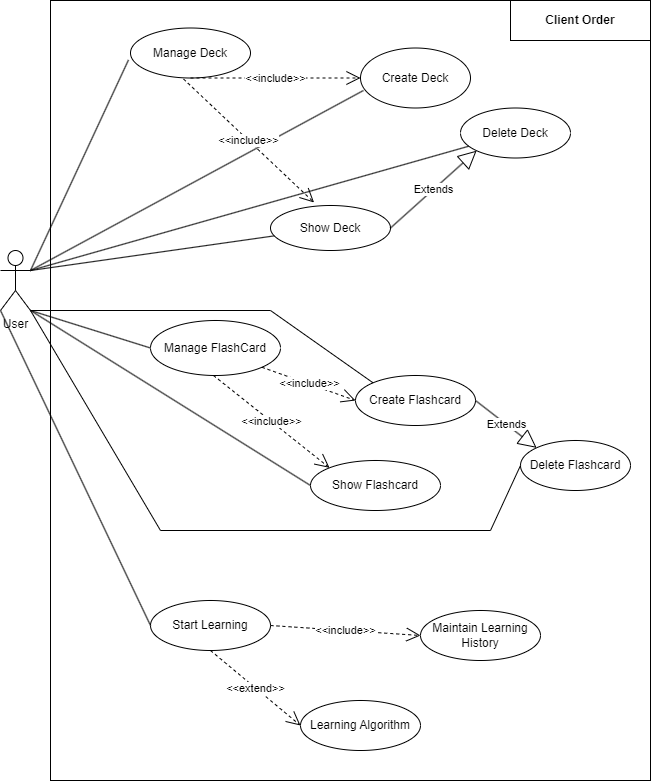

The diagram above was exported from draw.io. Its source (the exported page's mxGraphModel, read from the mxfile embedded in the PNG):
<mxGraphModel dx="1194" dy="592" grid="1" gridSize="10" guides="1" tooltips="1" connect="1" arrows="1" fold="1" page="1" pageScale="1" pageWidth="850" pageHeight="1100" math="0" shadow="0">
  <root>
    <mxCell id="0" />
    <mxCell id="1" parent="0" />
    <mxCell id="Hf96oiD9n7jhMqQf3HID-31" value="" style="group" parent="1" vertex="1" connectable="0">
      <mxGeometry x="110" y="10" width="650" height="780" as="geometry" />
    </mxCell>
    <mxCell id="Hf96oiD9n7jhMqQf3HID-30" value="" style="rounded=0;whiteSpace=wrap;html=1;" parent="Hf96oiD9n7jhMqQf3HID-31" vertex="1">
      <mxGeometry x="50" width="600" height="780" as="geometry" />
    </mxCell>
    <mxCell id="X3kguPq-7Lb3Yr7pQXm1-1" value="User" style="shape=umlActor;verticalLabelPosition=bottom;verticalAlign=top;html=1;outlineConnect=0;" parent="Hf96oiD9n7jhMqQf3HID-31" vertex="1">
      <mxGeometry y="250" width="30" height="60" as="geometry" />
    </mxCell>
    <mxCell id="X3kguPq-7Lb3Yr7pQXm1-2" value="Manage Deck" style="ellipse;whiteSpace=wrap;html=1;" parent="Hf96oiD9n7jhMqQf3HID-31" vertex="1">
      <mxGeometry x="130" y="27.5" width="120" height="50" as="geometry" />
    </mxCell>
    <mxCell id="X3kguPq-7Lb3Yr7pQXm1-3" value="Create Deck" style="ellipse;whiteSpace=wrap;html=1;" parent="Hf96oiD9n7jhMqQf3HID-31" vertex="1">
      <mxGeometry x="360" y="47.5" width="110" height="60" as="geometry" />
    </mxCell>
    <mxCell id="X3kguPq-7Lb3Yr7pQXm1-4" value="Manage FlashCard" style="ellipse;whiteSpace=wrap;html=1;" parent="Hf96oiD9n7jhMqQf3HID-31" vertex="1">
      <mxGeometry x="150" y="320" width="130" height="55" as="geometry" />
    </mxCell>
    <mxCell id="X3kguPq-7Lb3Yr7pQXm1-5" value="Start Learning" style="ellipse;whiteSpace=wrap;html=1;" parent="Hf96oiD9n7jhMqQf3HID-31" vertex="1">
      <mxGeometry x="150" y="600" width="120" height="50" as="geometry" />
    </mxCell>
    <mxCell id="X3kguPq-7Lb3Yr7pQXm1-6" value="Show Deck" style="ellipse;whiteSpace=wrap;html=1;" parent="Hf96oiD9n7jhMqQf3HID-31" vertex="1">
      <mxGeometry x="270" y="205" width="120" height="45" as="geometry" />
    </mxCell>
    <mxCell id="X3kguPq-7Lb3Yr7pQXm1-7" value="Delete Deck" style="ellipse;whiteSpace=wrap;html=1;" parent="Hf96oiD9n7jhMqQf3HID-31" vertex="1">
      <mxGeometry x="460" y="107.5" width="110" height="50" as="geometry" />
    </mxCell>
    <mxCell id="X3kguPq-7Lb3Yr7pQXm1-16" value="&lt;b&gt;Client Order&lt;/b&gt;" style="rounded=0;whiteSpace=wrap;html=1;" parent="Hf96oiD9n7jhMqQf3HID-31" vertex="1">
      <mxGeometry x="510" width="140" height="40" as="geometry" />
    </mxCell>
    <mxCell id="X3kguPq-7Lb3Yr7pQXm1-17" value="Create Flashcard" style="ellipse;whiteSpace=wrap;html=1;" parent="Hf96oiD9n7jhMqQf3HID-31" vertex="1">
      <mxGeometry x="355" y="375" width="120" height="50" as="geometry" />
    </mxCell>
    <mxCell id="Hf96oiD9n7jhMqQf3HID-1" value="Show Flashcard" style="ellipse;whiteSpace=wrap;html=1;" parent="Hf96oiD9n7jhMqQf3HID-31" vertex="1">
      <mxGeometry x="310" y="460" width="130" height="50" as="geometry" />
    </mxCell>
    <mxCell id="Hf96oiD9n7jhMqQf3HID-2" value="&amp;lt;&amp;lt;include&amp;gt;&amp;gt;" style="endArrow=open;endSize=12;dashed=1;html=1;rounded=0;exitX=0.5;exitY=1;exitDx=0;exitDy=0;entryX=0;entryY=0.5;entryDx=0;entryDy=0;" parent="Hf96oiD9n7jhMqQf3HID-31" source="X3kguPq-7Lb3Yr7pQXm1-2" target="X3kguPq-7Lb3Yr7pQXm1-3" edge="1">
      <mxGeometry width="160" relative="1" as="geometry">
        <mxPoint x="290" y="277.5" as="sourcePoint" />
        <mxPoint x="450" y="277.5" as="targetPoint" />
      </mxGeometry>
    </mxCell>
    <mxCell id="Hf96oiD9n7jhMqQf3HID-9" value="Extends" style="endArrow=block;endSize=16;endFill=0;html=1;rounded=0;exitX=1;exitY=0.5;exitDx=0;exitDy=0;entryX=0;entryY=1;entryDx=0;entryDy=0;" parent="Hf96oiD9n7jhMqQf3HID-31" source="X3kguPq-7Lb3Yr7pQXm1-6" target="X3kguPq-7Lb3Yr7pQXm1-7" edge="1">
      <mxGeometry width="160" relative="1" as="geometry">
        <mxPoint x="290" y="277.5" as="sourcePoint" />
        <mxPoint x="450" y="277.5" as="targetPoint" />
      </mxGeometry>
    </mxCell>
    <mxCell id="Hf96oiD9n7jhMqQf3HID-11" value="" style="endArrow=none;html=1;rounded=0;entryX=-0.017;entryY=0.64;entryDx=0;entryDy=0;entryPerimeter=0;" parent="Hf96oiD9n7jhMqQf3HID-31" target="X3kguPq-7Lb3Yr7pQXm1-2" edge="1">
      <mxGeometry relative="1" as="geometry">
        <mxPoint x="30" y="270" as="sourcePoint" />
        <mxPoint x="190" y="270" as="targetPoint" />
      </mxGeometry>
    </mxCell>
    <mxCell id="Hf96oiD9n7jhMqQf3HID-12" value="" style="endArrow=none;html=1;rounded=0;entryX=0.027;entryY=0.708;entryDx=0;entryDy=0;entryPerimeter=0;" parent="Hf96oiD9n7jhMqQf3HID-31" target="X3kguPq-7Lb3Yr7pQXm1-3" edge="1">
      <mxGeometry relative="1" as="geometry">
        <mxPoint x="30" y="270" as="sourcePoint" />
        <mxPoint x="240" y="190" as="targetPoint" />
      </mxGeometry>
    </mxCell>
    <mxCell id="Hf96oiD9n7jhMqQf3HID-13" value="" style="endArrow=none;html=1;rounded=0;" parent="Hf96oiD9n7jhMqQf3HID-31" target="X3kguPq-7Lb3Yr7pQXm1-7" edge="1">
      <mxGeometry relative="1" as="geometry">
        <mxPoint x="30" y="270" as="sourcePoint" />
        <mxPoint x="440" y="210" as="targetPoint" />
      </mxGeometry>
    </mxCell>
    <mxCell id="Hf96oiD9n7jhMqQf3HID-14" value="" style="endArrow=none;html=1;rounded=0;exitX=1;exitY=0.3333333333333333;exitDx=0;exitDy=0;exitPerimeter=0;" parent="Hf96oiD9n7jhMqQf3HID-31" source="X3kguPq-7Lb3Yr7pQXm1-1" target="X3kguPq-7Lb3Yr7pQXm1-6" edge="1">
      <mxGeometry relative="1" as="geometry">
        <mxPoint x="40" y="280" as="sourcePoint" />
        <mxPoint x="450" y="220" as="targetPoint" />
      </mxGeometry>
    </mxCell>
    <mxCell id="Hf96oiD9n7jhMqQf3HID-15" value="&amp;lt;&amp;lt;include&amp;gt;&amp;gt;" style="endArrow=open;endSize=12;dashed=1;html=1;rounded=0;exitX=0.442;exitY=1.02;exitDx=0;exitDy=0;entryX=0.363;entryY=-0.067;entryDx=0;entryDy=0;exitPerimeter=0;entryPerimeter=0;" parent="Hf96oiD9n7jhMqQf3HID-31" source="X3kguPq-7Lb3Yr7pQXm1-2" target="X3kguPq-7Lb3Yr7pQXm1-6" edge="1">
      <mxGeometry width="160" relative="1" as="geometry">
        <mxPoint x="200" y="87.5" as="sourcePoint" />
        <mxPoint x="240" y="137.5" as="targetPoint" />
      </mxGeometry>
    </mxCell>
    <mxCell id="Hf96oiD9n7jhMqQf3HID-16" value="" style="endArrow=none;html=1;rounded=0;exitX=1;exitY=1;exitDx=0;exitDy=0;exitPerimeter=0;entryX=0;entryY=0.5;entryDx=0;entryDy=0;" parent="Hf96oiD9n7jhMqQf3HID-31" source="X3kguPq-7Lb3Yr7pQXm1-1" target="X3kguPq-7Lb3Yr7pQXm1-4" edge="1">
      <mxGeometry relative="1" as="geometry">
        <mxPoint x="40" y="280" as="sourcePoint" />
        <mxPoint x="290" y="288" as="targetPoint" />
      </mxGeometry>
    </mxCell>
    <mxCell id="Hf96oiD9n7jhMqQf3HID-17" value="" style="endArrow=none;html=1;rounded=0;exitX=1;exitY=1;exitDx=0;exitDy=0;exitPerimeter=0;entryX=0;entryY=0;entryDx=0;entryDy=0;" parent="Hf96oiD9n7jhMqQf3HID-31" source="X3kguPq-7Lb3Yr7pQXm1-1" target="X3kguPq-7Lb3Yr7pQXm1-17" edge="1">
      <mxGeometry relative="1" as="geometry">
        <mxPoint x="40" y="320" as="sourcePoint" />
        <mxPoint x="150" y="358" as="targetPoint" />
        <Array as="points">
          <mxPoint x="270" y="310" />
        </Array>
      </mxGeometry>
    </mxCell>
    <mxCell id="Hf96oiD9n7jhMqQf3HID-18" value="" style="endArrow=none;html=1;rounded=0;exitX=1;exitY=1;exitDx=0;exitDy=0;exitPerimeter=0;entryX=0;entryY=0.5;entryDx=0;entryDy=0;" parent="Hf96oiD9n7jhMqQf3HID-31" source="X3kguPq-7Lb3Yr7pQXm1-1" target="Hf96oiD9n7jhMqQf3HID-1" edge="1">
      <mxGeometry relative="1" as="geometry">
        <mxPoint x="40" y="320" as="sourcePoint" />
        <mxPoint x="338" y="387" as="targetPoint" />
        <Array as="points" />
      </mxGeometry>
    </mxCell>
    <mxCell id="Hf96oiD9n7jhMqQf3HID-19" value="&amp;lt;&amp;lt;include&amp;gt;&amp;gt;" style="endArrow=open;endSize=12;dashed=1;html=1;rounded=0;exitX=0.442;exitY=1.02;exitDx=0;exitDy=0;entryX=0;entryY=0;entryDx=0;entryDy=0;exitPerimeter=0;" parent="Hf96oiD9n7jhMqQf3HID-31" target="Hf96oiD9n7jhMqQf3HID-1" edge="1">
      <mxGeometry width="160" relative="1" as="geometry">
        <mxPoint x="213" y="375" as="sourcePoint" />
        <mxPoint x="344" y="498" as="targetPoint" />
      </mxGeometry>
    </mxCell>
    <mxCell id="Hf96oiD9n7jhMqQf3HID-20" value="&amp;lt;&amp;lt;include&amp;gt;&amp;gt;" style="endArrow=open;endSize=12;dashed=1;html=1;rounded=0;exitX=1;exitY=1;exitDx=0;exitDy=0;entryX=0;entryY=0.5;entryDx=0;entryDy=0;" parent="Hf96oiD9n7jhMqQf3HID-31" source="X3kguPq-7Lb3Yr7pQXm1-4" target="X3kguPq-7Lb3Yr7pQXm1-17" edge="1">
      <mxGeometry width="160" relative="1" as="geometry">
        <mxPoint x="223" y="385" as="sourcePoint" />
        <mxPoint x="339" y="477" as="targetPoint" />
      </mxGeometry>
    </mxCell>
    <mxCell id="Hf96oiD9n7jhMqQf3HID-21" value="Delete Flashcard" style="ellipse;whiteSpace=wrap;html=1;" parent="Hf96oiD9n7jhMqQf3HID-31" vertex="1">
      <mxGeometry x="520" y="440" width="110" height="50" as="geometry" />
    </mxCell>
    <mxCell id="Hf96oiD9n7jhMqQf3HID-22" value="Extends" style="endArrow=block;endSize=16;endFill=0;html=1;rounded=0;exitX=1;exitY=0.5;exitDx=0;exitDy=0;entryX=0;entryY=0;entryDx=0;entryDy=0;" parent="Hf96oiD9n7jhMqQf3HID-31" source="X3kguPq-7Lb3Yr7pQXm1-17" target="Hf96oiD9n7jhMqQf3HID-21" edge="1">
      <mxGeometry width="160" relative="1" as="geometry">
        <mxPoint x="420" y="290" as="sourcePoint" />
        <mxPoint x="506" y="213" as="targetPoint" />
      </mxGeometry>
    </mxCell>
    <mxCell id="Hf96oiD9n7jhMqQf3HID-23" value="" style="endArrow=none;html=1;rounded=0;exitX=1;exitY=1;exitDx=0;exitDy=0;exitPerimeter=0;entryX=0;entryY=0.5;entryDx=0;entryDy=0;" parent="Hf96oiD9n7jhMqQf3HID-31" source="X3kguPq-7Lb3Yr7pQXm1-1" target="Hf96oiD9n7jhMqQf3HID-21" edge="1">
      <mxGeometry relative="1" as="geometry">
        <mxPoint x="40" y="320" as="sourcePoint" />
        <mxPoint x="310" y="495" as="targetPoint" />
        <Array as="points">
          <mxPoint x="160" y="530" />
          <mxPoint x="490" y="530" />
        </Array>
      </mxGeometry>
    </mxCell>
    <mxCell id="Hf96oiD9n7jhMqQf3HID-24" value="" style="endArrow=none;html=1;rounded=0;exitX=0;exitY=1;exitDx=0;exitDy=0;exitPerimeter=0;entryX=0;entryY=0.5;entryDx=0;entryDy=0;" parent="Hf96oiD9n7jhMqQf3HID-31" source="X3kguPq-7Lb3Yr7pQXm1-1" target="X3kguPq-7Lb3Yr7pQXm1-5" edge="1">
      <mxGeometry relative="1" as="geometry">
        <mxPoint y="310" as="sourcePoint" />
        <mxPoint x="280" y="485" as="targetPoint" />
        <Array as="points" />
      </mxGeometry>
    </mxCell>
    <mxCell id="Hf96oiD9n7jhMqQf3HID-26" value="Maintain Learning History" style="ellipse;whiteSpace=wrap;html=1;" parent="Hf96oiD9n7jhMqQf3HID-31" vertex="1">
      <mxGeometry x="420" y="610" width="120" height="50" as="geometry" />
    </mxCell>
    <mxCell id="Hf96oiD9n7jhMqQf3HID-27" value="&amp;lt;&amp;lt;include&amp;gt;&amp;gt;" style="endArrow=open;endSize=12;dashed=1;html=1;rounded=0;exitX=1;exitY=0.5;exitDx=0;exitDy=0;entryX=0;entryY=0.5;entryDx=0;entryDy=0;" parent="Hf96oiD9n7jhMqQf3HID-31" source="X3kguPq-7Lb3Yr7pQXm1-5" target="Hf96oiD9n7jhMqQf3HID-26" edge="1">
      <mxGeometry width="160" relative="1" as="geometry">
        <mxPoint x="272" y="620" as="sourcePoint" />
        <mxPoint x="388" y="712" as="targetPoint" />
      </mxGeometry>
    </mxCell>
    <mxCell id="Hf96oiD9n7jhMqQf3HID-28" value="Learning Algorithm" style="ellipse;whiteSpace=wrap;html=1;" parent="Hf96oiD9n7jhMqQf3HID-31" vertex="1">
      <mxGeometry x="300" y="700" width="120" height="50" as="geometry" />
    </mxCell>
    <mxCell id="Hf96oiD9n7jhMqQf3HID-29" value="&amp;lt;&amp;lt;extend&amp;gt;&amp;gt;" style="endArrow=open;endSize=12;dashed=1;html=1;rounded=0;exitX=0.5;exitY=1;exitDx=0;exitDy=0;entryX=0;entryY=0.5;entryDx=0;entryDy=0;" parent="Hf96oiD9n7jhMqQf3HID-31" source="X3kguPq-7Lb3Yr7pQXm1-5" target="Hf96oiD9n7jhMqQf3HID-28" edge="1">
      <mxGeometry width="160" relative="1" as="geometry">
        <mxPoint x="250" y="680" as="sourcePoint" />
        <mxPoint x="400" y="690" as="targetPoint" />
      </mxGeometry>
    </mxCell>
  </root>
</mxGraphModel>